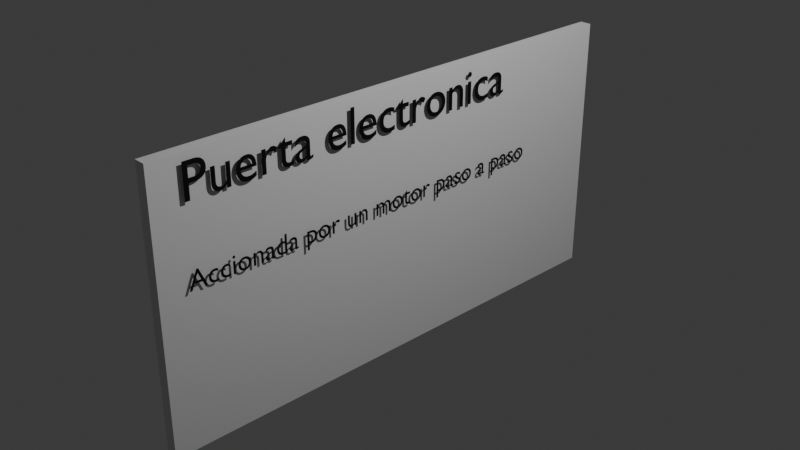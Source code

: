 # Source: HouseDoorAdvertisement.blend  (saved by Blender 4.4.32; exported with 4.5.12 LTS)
import bpy
from mathutils import Matrix  # noqa: F401  (used for matrix-valued properties, if any)

bpy.ops.wm.read_factory_settings(use_empty=True)
scene = bpy.context.scene
scene.name = 'Scene'

# ---- collections
col_collection = bpy.data.collections.new('Collection'); scene.collection.children.link(col_collection)

# ---- materials (node trees are filled in below, after node groups)
mat_material = bpy.data.materials.new('Material')
mat_material.alpha_threshold = 0.0
mat_material.roughness = 0.5
mat_material.line_color = (0.0, 0.0, 0.0, 1.0)
mat_material_001 = bpy.data.materials.new('Material.001')
mat_material_002 = bpy.data.materials.new('Material.002')

# ---- material node trees
mat_material.use_nodes = True; mat_material.node_tree.nodes.clear()
_N = mat_material.node_tree.nodes; _L = mat_material.node_tree.links
n0 = _N.new('ShaderNodeOutputMaterial'); n0.name = 'Material Output'; n0.location = (300, 300)
n1 = _N.new('ShaderNodeBsdfPrincipled'); n1.name = 'Principled BSDF'; n1.location = (10, 300)
n1.inputs[3].default_value = 1.45
_L.new(n1.outputs[0], n0.inputs[0])
n0.is_active_output = True
mat_material_001.use_nodes = True; mat_material_001.node_tree.nodes.clear()
_N = mat_material_001.node_tree.nodes; _L = mat_material_001.node_tree.links
n0 = _N.new('ShaderNodeBsdfPrincipled'); n0.name = 'Principled BSDF'; n0.location = (10, 300)
n0.inputs[0].default_value = (0.0, 0.0, 0.0, 1.0)
n1 = _N.new('ShaderNodeOutputMaterial'); n1.name = 'Material Output'; n1.location = (300, 300)
_L.new(n0.outputs[0], n1.inputs[0])
n1.is_active_output = True
mat_material_002.use_nodes = True; mat_material_002.node_tree.nodes.clear()
_N = mat_material_002.node_tree.nodes; _L = mat_material_002.node_tree.links
n0 = _N.new('ShaderNodeBsdfPrincipled'); n0.name = 'Principled BSDF'; n0.location = (10, 300)
n0.inputs[0].default_value = (0.0, 0.0, 0.0, 1.0)
n1 = _N.new('ShaderNodeOutputMaterial'); n1.name = 'Material Output'; n1.location = (300, 300)
_L.new(n0.outputs[0], n1.inputs[0])
n1.is_active_output = True

# ---- world
world_world = bpy.data.worlds.new('World'); scene.world = world_world
world_world.use_nodes = True; world_world.node_tree.nodes.clear()
_N = world_world.node_tree.nodes; _L = world_world.node_tree.links
n0 = _N.new('ShaderNodeOutputWorld'); n0.name = 'World Output'; n0.location = (300, 300)
n1 = _N.new('ShaderNodeBackground'); n1.name = 'Background'; n1.location = (10, 300)
n1.inputs[0].default_value = (0.05088, 0.05088, 0.05088, 1.0)
_L.new(n1.outputs[0], n0.inputs[0])
n0.is_active_output = True
world_world.color = (0.05088, 0.05088, 0.05088)
world_world.sun_shadow_jitter_overblur = 0.0

# ---- cameras
cam_camera = bpy.data.cameras.new('Camera')
cam_camera.clip_end = 100.0
cam_camera.ortho_scale = 7.314

# ---- lights
light_light = bpy.data.lights.new('Light', 'POINT')
light_light.energy = 1000.0
light_light.shadow_soft_size = 0.1

# ---- meshes
me_cube = bpy.data.meshes.new('Cube')
me_cube.from_pydata([(1.0, 1.0, 1.0), (1.0, 1.0, -1.0), (1.0, -1.0, 1.0), (1.0, -1.0, -1.0), (-1.0, 1.0, 1.0), (-1.0, 1.0, -1.0), (-1.0, -1.0, 1.0), (-1.0, -1.0, -1.0)], [], [(0, 4, 6, 2), (3, 2, 6, 7), (7, 6, 4, 5), (5, 1, 3, 7), (1, 0, 2, 3), (5, 4, 0, 1)])
_uv = me_cube.uv_layers.new(name='UVMap')
_uv.uv.foreach_set('vector', [0.625, 0.5, 0.875, 0.5, 0.875, 0.75, 0.625, 0.75, 0.375, 0.75, 0.625, 0.75, 0.625, 1.0, 0.375, 1.0, 0.375, 0.0, 0.625, 0.0, 0.625, 0.25, 0.375, 0.25, 0.125, 0.5, 0.375, 0.5, 0.375, 0.75, 0.125, 0.75, 0.375, 0.5, 0.625, 0.5, 0.625, 0.75, 0.375, 0.75, 0.375, 0.25, 0.625, 0.25, 0.625, 0.5, 0.375, 0.5])
me_cube.materials.append(mat_material)
me_cube.use_mirror_vertex_groups = False
me_cube.update()

# ---- curves / text
txt_text = bpy.data.curves.new('Text', 'FONT')
txt_text.dimensions = '2D'
txt_text.body = 'Puerta electronica'
txt_text.materials.append(mat_material_001)
txt_text_001 = bpy.data.curves.new('Text.001', 'FONT')
txt_text_001.dimensions = '2D'
txt_text_001.body = 'Accionada por un motor paso a paso'
txt_text_001.materials.append(mat_material_002)

# ---- objects
ob_cube = bpy.data.objects.new('Cube', me_cube)
ob_light = bpy.data.objects.new('Light', light_light)
ob_camera = bpy.data.objects.new('Camera', cam_camera)
ob_text = bpy.data.objects.new('Text', txt_text)
ob_text_001 = bpy.data.objects.new('Text.001', txt_text_001)

# ---- transforms, parenting, visibility, modifiers, constraints
ob_cube.location = (0.0, 0.0, 0.0)
ob_cube.scale = (0.06338, 2.848, 1.467)
ob_cube.lock_rotations_4d = False
ob_cube.empty_display_type = 'ARROWS'
ob_cube.lineart.crease_threshold = 0.0
ob_light.location = (4.076, 1.005, 5.904)
ob_light.rotation_euler = (0.6503, 0.05522, 1.866)
ob_light.lock_rotations_4d = False
ob_light.empty_display_type = 'ARROWS'
ob_light.color = (0.0, 0.0, 0.0, 0.0)
ob_light.lineart.crease_threshold = 0.0
ob_camera.location = (7.359, -6.926, 4.958)
ob_camera.rotation_euler = (1.109, 0.0, 0.8149)
ob_camera.lock_rotations_4d = False
ob_camera.empty_display_type = 'ARROWS'
ob_camera.color = (0.0, 0.0, 0.0, 0.0)
ob_camera.display_type = 'WIRE'
ob_camera.lineart.crease_threshold = 0.0
ob_text.location = (0.09848, -2.561, 1.033)
ob_text.rotation_euler = (1.571, 0.0, 1.571)
ob_text.scale = (0.5356, 0.5356, 0.5356)
ob_text_001.location = (0.09848, -2.561, 0.1928)
ob_text_001.rotation_euler = (1.571, 0.0, 1.571)
ob_text_001.scale = (0.2878, 0.2878, 0.2878)

# ---- collection membership
col_collection.objects.link(ob_cube)
col_collection.objects.link(ob_light)
col_collection.objects.link(ob_camera)
col_collection.objects.link(ob_text)
col_collection.objects.link(ob_text_001)

# ---- scene / render settings (as saved in the file)
scene.camera = ob_camera
scene.frame_start = 1; scene.frame_end = 250; scene.frame_set(1)
scene.render.engine = 'BLENDER_EEVEE_NEXT'
bpy.context.view_layer.update()
